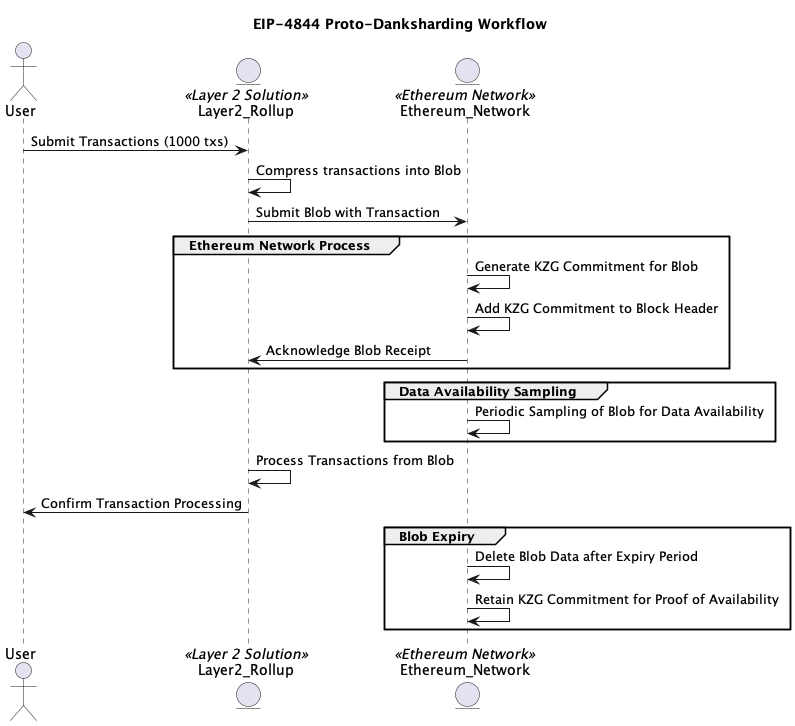

The diagram above was rendered by PlantUML. Its source (embedded in the PNG):
@startuml
title EIP-4844 Proto-Danksharding Workflow

actor User as U
entity Layer2_Rollup as L2 <<Layer 2 Solution>>
entity Ethereum_Network as EN <<Ethereum Network>>

U -> L2 : Submit Transactions (1000 txs)
L2 -> L2 : Compress transactions into Blob
L2 -> EN : Submit Blob with Transaction

group Ethereum Network Process
    EN -> EN : Generate KZG Commitment for Blob
    EN -> EN : Add KZG Commitment to Block Header
    EN -> L2 : Acknowledge Blob Receipt
end

group Data Availability Sampling
    EN -> EN : Periodic Sampling of Blob for Data Availability
end

L2 -> L2 : Process Transactions from Blob
L2 -> U : Confirm Transaction Processing

group Blob Expiry
    EN -> EN : Delete Blob Data after Expiry Period
    EN -> EN : Retain KZG Commitment for Proof of Availability
end

@enduml